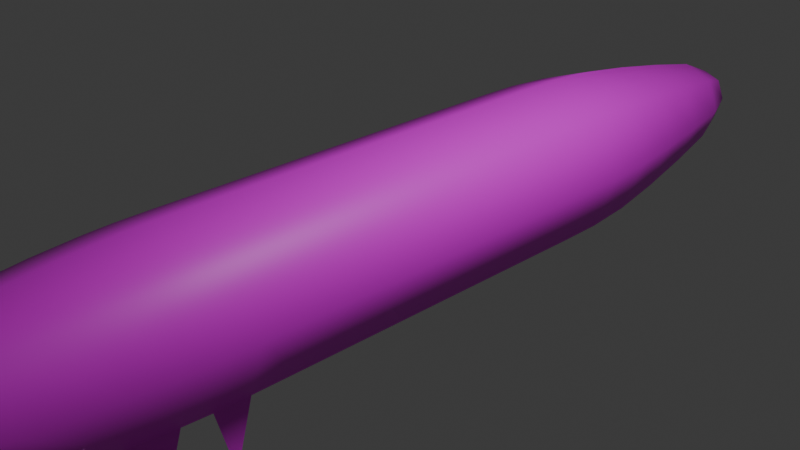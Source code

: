 # Source: mealworm.blend  (saved by Blender 4.2.66; exported with 4.5.12 LTS)
import bpy
from mathutils import Matrix  # noqa: F401  (used for matrix-valued properties, if any)

bpy.ops.wm.read_factory_settings(use_empty=True)
scene = bpy.context.scene
scene.name = 'Scene'

# ---- collections
col_collection = bpy.data.collections.new('Collection'); scene.collection.children.link(col_collection)

# ---- images (referenced by path relative to the original .blend; pixels are not part of the script)
import os
ASSET_DIR = os.environ.get("B2B_ASSET_DIR", "")  # directory of the original .blend (textures are referenced by path, not embedded)
HERE = os.path.dirname(os.path.abspath(__file__))  # packed textures are extracted next to this script under _unpacked/

def load_image(name, relpath, width, height, colorspace="sRGB"):
    """Load a texture the original file referenced (path relative to the .blend, or extracted next to this script)."""
    p = next((c for c in (os.path.join(HERE, relpath), os.path.join(ASSET_DIR, relpath)) if relpath and os.path.exists(c)), "")
    if p:
        img = bpy.data.images.load(p, check_existing=True)
        img.name = name
    else:  # same state as the original file: an image datablock whose file is absent (Cycles renders it pink)
        img = bpy.data.images.new(name, width, height)
        img.source = "FILE"
        img.filepath = "//" + (relpath or name)
    img.colorspace_settings.name = colorspace
    return img
img_text_mealworm = load_image('text_mealWorm', '', 1024, 1024, 'sRGB')

# ---- materials (node trees are filled in below, after node groups)
mat_mat_worm = bpy.data.materials.new('mat_worm')

# ---- material node trees
mat_mat_worm.use_nodes = True; mat_mat_worm.node_tree.nodes.clear()
_N = mat_mat_worm.node_tree.nodes; _L = mat_mat_worm.node_tree.links
n0 = _N.new('ShaderNodeBsdfPrincipled'); n0.name = 'Principled BSDF'; n0.location = (10, 300)
n1 = _N.new('ShaderNodeOutputMaterial'); n1.name = 'Material Output'; n1.location = (300, 300)
n2 = _N.new('ShaderNodeTexImage'); n2.name = 'Image Texture'; n2.location = (-280, 271)
n2.image = img_text_mealworm
_L.new(n0.outputs[0], n1.inputs[0])
_L.new(n2.outputs[0], n0.inputs[0])
n1.is_active_output = True

# ---- world
world_world = bpy.data.worlds.new('World'); scene.world = world_world
world_world.use_nodes = True; world_world.node_tree.nodes.clear()
_N = world_world.node_tree.nodes; _L = world_world.node_tree.links
n0 = _N.new('ShaderNodeOutputWorld'); n0.name = 'World Output'; n0.location = (300, 300)
n1 = _N.new('ShaderNodeBackground'); n1.name = 'Background'; n1.location = (10, 300)
n1.inputs[0].default_value = (0.05088, 0.05088, 0.05088, 1.0)
_L.new(n1.outputs[0], n0.inputs[0])
n0.is_active_output = True
world_world.color = (0.05088, 0.05088, 0.05088)
world_world.sun_shadow_jitter_overblur = 0.0

# ---- cameras
cam_camera = bpy.data.cameras.new('Camera')
cam_camera.clip_end = 100.0
cam_camera.ortho_scale = 7.314

# ---- lights
light_light = bpy.data.lights.new('Light', 'POINT')
light_light.energy = 1000.0
light_light.shadow_soft_size = 0.1

# ---- meshes
me_cube_002 = bpy.data.meshes.new('Cube.002')
me_cube_002.from_pydata([(0.5488, -4.909, -0.3946), (0.5488, -5.139, 0.4748), (0.2544, 5.405, -0.2544), (0.2544, 5.405, 0.2544), (0.6633, -2.786, -0.6633), (0.6667, 1.863e-09, -0.6667), (0.6339, 2.963, -0.6339), (0.6339, 2.963, 0.6339), (0.6667, 1.863e-09, 0.6667), (0.6633, -2.786, 0.6633), (0.6276, -3.615, 0.6276), (0.6276, -3.615, -0.6276), (0.6667, -1.922, -0.6667), (0.6667, -0.9609, -0.6667), (0.6667, -0.9609, 0.6667), (0.6667, -1.922, 0.6667), (0.6667, 0.9609, -0.6667), (0.6667, 1.922, -0.6667), (0.6667, 1.922, 0.6667), (0.6667, 0.9609, 0.6667), (0.4702, 4.324, -0.4702), (0.4702, 4.324, 0.4702), (0.0, 5.484, -0.3001), (0.0, 5.484, 0.3001), (0.3001, 5.484, -1.863e-09), (0.3668, 4.999, -0.3668), (0.5599, -4.478, 0.5599), (0.6335, -5.027, 4.657e-09), (0.0, -5.046, -0.4793), (0.0, -5.276, 0.5596), (0.6538, -3.104, -0.6538), (0.6667, -0.4804, -0.6667), (0.6626, 2.412, -0.6626), (0.5644, 3.613, 0.5644), (0.6667, 0.4804, 0.6667), (0.6662, -2.39, 0.6662), (0.0, 2.963, 0.8716), (0.0, 1.863e-09, 0.9167), (0.0, -2.786, 0.912), (0.0, 2.963, -0.8716), (0.0, 1.863e-09, -0.9167), (0.0, -2.786, -0.912), (0.8716, 2.963, -8.848e-09), (0.9167, -1.048e-08, -8.848e-09), (0.912, -2.786, -2.794e-09), (0.6538, -3.104, 0.6538), (0.5599, -4.478, -0.5599), (0.0, -3.615, 0.863), (0.0, -3.615, -0.863), (0.863, -3.615, 0.0), (0.6662, -2.39, -0.6662), (0.6667, -1.441, -0.6667), (0.6667, -0.4804, 0.6667), (0.6667, -1.441, 0.6667), (0.9167, -0.9609, -8.848e-09), (0.9167, -1.922, -8.848e-09), (0.0, -0.9609, -0.9167), (0.0, -1.922, -0.9167), (0.0, -0.9609, 0.9167), (0.0, -1.922, 0.9167), (0.6667, 0.4804, -0.6667), (0.6667, 1.441, -0.6667), (0.6626, 2.412, 0.6626), (0.6667, 1.441, 0.6667), (0.9167, 1.922, -8.848e-09), (0.9167, 0.9609, -8.848e-09), (0.0, 1.922, -0.9167), (0.0, 0.9609, -0.9167), (0.0, 1.922, 0.9167), (0.0, 0.9609, 0.9167), (0.5644, 3.613, -0.5644), (0.3668, 4.999, 0.3668), (0.6466, 4.324, 6.054e-09), (0.0, 4.324, -0.6466), (0.0, 4.324, 0.6466), (0.0, 5.65, 2.794e-09), (0.7689, -4.492, 9.313e-10), (0.0, -4.492, -0.7689), (0.0, -4.492, 0.7689), (0.0, 3.613, 0.776), (0.0, 0.4804, 0.9167), (0.0, -2.39, 0.9161), (0.0, 3.613, -0.776), (0.0, 0.4804, -0.9167), (0.0, -2.39, -0.9161), (0.776, 3.613, -5.763e-09), (0.9167, 0.4804, -5.763e-09), (0.9161, -2.39, -5.937e-09), (0.0, -3.104, 0.899), (0.0, -3.104, -0.899), (0.899, -3.104, -1.26e-08), (0.9167, -0.4804, -5.763e-09), (0.9167, -1.441, -5.763e-09), (0.0, -0.4804, -0.9167), (0.0, -1.441, -0.9167), (0.0, -0.4804, 0.9167), (0.0, -1.441, 0.9167), (0.911, 2.412, -5.763e-09), (0.9167, 1.441, -5.763e-09), (0.0, 2.412, -0.911), (0.0, 1.441, -0.9167), (0.0, 2.412, 0.911), (0.0, 1.441, 0.9167), (0.5025, 5.007, 0.0), (0.0, 5.007, -0.5025), (0.0, 5.007, 0.5025), (0.4182, -5.43, 0.309), (0.503, -5.481, 4.657e-09), (0.4182, -5.43, -0.5724), (0.0, -5.481, -0.6572), (0.0, -5.481, 0.408), (0.0, -5.589, -1.397e-09), (0.6645, -2.632, -1.234), (0.6362, -3.448, -1.205), (0.6453, -3.271, -1.214), (0.6651, -2.544, -1.234), (-0.5488, -4.909, -0.3946), (-0.5488, -5.139, 0.4748), (-0.2544, 5.405, -0.2544), (-0.2544, 5.405, 0.2544), (-0.6633, -2.786, -0.6633), (-0.6667, 1.863e-09, -0.6667), (-0.6339, 2.963, -0.6339), (-0.6339, 2.963, 0.6339), (-0.6667, 1.863e-09, 0.6667), (-0.6633, -2.786, 0.6633), (-0.6276, -3.615, 0.6276), (-0.6276, -3.615, -0.6276), (-0.6667, -1.922, -0.6667), (-0.6667, -0.9609, -0.6667), (-0.6667, -0.9609, 0.6667), (-0.6667, -1.922, 0.6667), (-0.6667, 0.9609, -0.6667), (-0.6667, 1.922, -0.6667), (-0.6667, 1.922, 0.6667), (-0.6667, 0.9609, 0.6667), (-0.4702, 4.324, -0.4702), (-0.4702, 4.324, 0.4702), (-0.3001, 5.484, -1.863e-09), (-0.3668, 4.999, -0.3668), (-0.5599, -4.478, 0.5599), (-0.6335, -5.027, 4.657e-09), (-0.6538, -3.104, -0.6538), (-0.6667, -0.4804, -0.6667), (-0.6626, 2.412, -0.6626), (-0.5644, 3.613, 0.5644), (-0.6667, 0.4804, 0.6667), (-0.6662, -2.39, 0.6662), (-0.8716, 2.963, -8.848e-09), (-0.9167, -1.048e-08, -8.848e-09), (-0.912, -2.786, -2.794e-09), (-0.6538, -3.104, 0.6538), (-0.5599, -4.478, -0.5599), (-0.863, -3.615, 0.0), (-0.6662, -2.39, -0.6662), (-0.6667, -1.441, -0.6667), (-0.6667, -0.4804, 0.6667), (-0.6667, -1.441, 0.6667), (-0.9167, -0.9609, -8.848e-09), (-0.9167, -1.922, -8.848e-09), (-0.6667, 0.4804, -0.6667), (-0.6667, 1.441, -0.6667), (-0.6626, 2.412, 0.6626), (-0.6667, 1.441, 0.6667), (-0.9167, 1.922, -8.848e-09), (-0.9167, 0.9609, -8.848e-09), (-0.5644, 3.613, -0.5644), (-0.3668, 4.999, 0.3668), (-0.6466, 4.324, 6.054e-09), (-0.7689, -4.492, 9.313e-10), (-0.776, 3.613, -5.763e-09), (-0.9167, 0.4804, -5.763e-09), (-0.9161, -2.39, -5.937e-09), (-0.899, -3.104, -1.26e-08), (-0.9167, -0.4804, -5.763e-09), (-0.9167, -1.441, -5.763e-09), (-0.911, 2.412, -5.763e-09), (-0.9167, 1.441, -5.763e-09), (-0.5025, 5.007, 0.0), (-0.4182, -5.43, 0.309), (-0.503, -5.481, 4.657e-09), (-0.4182, -5.43, -0.5724), (-0.6645, -2.632, -1.234), (-0.6362, -3.448, -1.205), (-0.6453, -3.271, -1.214), (-0.6651, -2.544, -1.234)], [], [(75, 23, 3, 24), (22, 75, 24, 2), (11, 49, 76, 46), (49, 10, 26, 76), (76, 26, 1, 27), (46, 76, 27, 0), (0, 27, 107, 108), (28, 0, 108, 109), (48, 11, 46, 77), (77, 46, 0, 28), (10, 47, 78, 26), (26, 78, 29, 1), (21, 74, 79, 33), (33, 79, 36, 7), (19, 69, 80, 34), (34, 80, 37, 8), (15, 59, 81, 35), (35, 81, 38, 9), (73, 20, 70, 82), (82, 70, 6, 39), (67, 16, 60, 83), (83, 60, 5, 40), (57, 12, 50, 84), (84, 50, 4, 41), (20, 72, 85, 70), (72, 21, 33, 85), (85, 33, 7, 42), (70, 85, 42, 6), (16, 65, 86, 60), (65, 19, 34, 86), (86, 34, 8, 43), (60, 86, 43, 5), (12, 55, 87, 50), (55, 15, 35, 87), (87, 35, 9, 44), (50, 87, 44, 4), (9, 38, 88, 45), (45, 88, 47, 10), (41, 4, 30, 89), (89, 30, 11, 48), (4, 44, 90, 30), (44, 9, 45, 90), (90, 45, 10, 49), (30, 90, 49, 11), (5, 43, 91, 31), (43, 8, 52, 91), (91, 52, 14, 54), (31, 91, 54, 13), (13, 54, 92, 51), (54, 14, 53, 92), (92, 53, 15, 55), (51, 92, 55, 12), (40, 5, 31, 93), (93, 31, 13, 56), (56, 13, 51, 94), (94, 51, 12, 57), (8, 37, 95, 52), (52, 95, 58, 14), (14, 58, 96, 53), (53, 96, 59, 15), (6, 42, 97, 32), (42, 7, 62, 97), (97, 62, 18, 64), (32, 97, 64, 17), (17, 64, 98, 61), (64, 18, 63, 98), (98, 63, 19, 65), (61, 98, 65, 16), (39, 6, 32, 99), (99, 32, 17, 66), (66, 17, 61, 100), (100, 61, 16, 67), (7, 36, 101, 62), (62, 101, 68, 18), (18, 68, 102, 63), (63, 102, 69, 19), (2, 24, 103, 25), (24, 3, 71, 103), (103, 71, 21, 72), (25, 103, 72, 20), (22, 2, 25, 104), (104, 25, 20, 73), (3, 23, 105, 71), (71, 105, 74, 21), (108, 107, 111, 109), (107, 106, 110, 111), (1, 29, 110, 106), (27, 1, 106, 107), (50, 4, 112, 115), (30, 11, 113, 114), (75, 138, 119, 23), (22, 118, 138, 75), (127, 152, 169, 153), (153, 169, 140, 126), (169, 141, 117, 140), (152, 116, 141, 169), (116, 181, 180, 141), (28, 109, 181, 116), (48, 77, 152, 127), (77, 28, 116, 152), (126, 140, 78, 47), (140, 117, 29, 78), (137, 145, 79, 74), (145, 123, 36, 79), (135, 146, 80, 69), (146, 124, 37, 80), (131, 147, 81, 59), (147, 125, 38, 81), (73, 82, 166, 136), (82, 39, 122, 166), (67, 83, 160, 132), (83, 40, 121, 160), (57, 84, 154, 128), (84, 41, 120, 154), (136, 166, 170, 168), (168, 170, 145, 137), (170, 148, 123, 145), (166, 122, 148, 170), (132, 160, 171, 165), (165, 171, 146, 135), (171, 149, 124, 146), (160, 121, 149, 171), (128, 154, 172, 159), (159, 172, 147, 131), (172, 150, 125, 147), (154, 120, 150, 172), (125, 151, 88, 38), (151, 126, 47, 88), (41, 89, 142, 120), (89, 48, 127, 142), (120, 142, 173, 150), (150, 173, 151, 125), (173, 153, 126, 151), (142, 127, 153, 173), (121, 143, 174, 149), (149, 174, 156, 124), (174, 158, 130, 156), (143, 129, 158, 174), (129, 155, 175, 158), (158, 175, 157, 130), (175, 159, 131, 157), (155, 128, 159, 175), (40, 93, 143, 121), (93, 56, 129, 143), (56, 94, 155, 129), (94, 57, 128, 155), (124, 156, 95, 37), (156, 130, 58, 95), (130, 157, 96, 58), (157, 131, 59, 96), (122, 144, 176, 148), (148, 176, 162, 123), (176, 164, 134, 162), (144, 133, 164, 176), (133, 161, 177, 164), (164, 177, 163, 134), (177, 165, 135, 163), (161, 132, 165, 177), (39, 99, 144, 122), (99, 66, 133, 144), (66, 100, 161, 133), (100, 67, 132, 161), (123, 162, 101, 36), (162, 134, 68, 101), (134, 163, 102, 68), (163, 135, 69, 102), (118, 139, 178, 138), (138, 178, 167, 119), (178, 168, 137, 167), (139, 136, 168, 178), (22, 104, 139, 118), (104, 73, 136, 139), (119, 167, 105, 23), (167, 137, 74, 105), (181, 109, 111, 180), (180, 111, 110, 179), (117, 179, 110, 29), (141, 180, 179, 117), (154, 185, 182, 120), (142, 184, 183, 127)])
me_cube_002.polygons.foreach_set('use_smooth', [True] * 180)
_uv = me_cube_002.uv_layers.new(name='UVMap')
_uv.uv.foreach_set('vector', [0.0441, 0.9962, 0.01864, 0.9813, 0.02963, 0.9738, 0.05247, 0.9808, 0.4035, 0.01902, 0.412, 0.003114, 0.4374, 0.01826, 0.4263, 0.02621, 0.111, 0.1693, 0.06449, 0.1686, 0.06148, 0.09074, 0.103, 0.09255, 0.06449, 0.1686, 0.00478, 0.169, 0.008244, 0.09224, 0.06148, 0.09074, 0.06148, 0.09074, 0.008244, 0.09224, 0.01485, 0.03337, 0.05745, 0.0433, 0.103, 0.09255, 0.06148, 0.09074, 0.05745, 0.0433, 0.08848, 0.05413, 0.08848, 0.05413, 0.05745, 0.0433, 0.05358, 0.003114, 0.09964, 0.008028, 0.3984, 0.9575, 0.4471, 0.9456, 0.431, 0.9925, 0.3933, 0.9969, 0.3874, 0.8315, 0.4472, 0.8314, 0.4434, 0.9079, 0.3901, 0.9092, 0.3901, 0.9092, 0.4434, 0.9079, 0.4471, 0.9456, 0.3984, 0.9575, 0.46, 0.829, 0.5053, 0.8289, 0.5082, 0.907, 0.4678, 0.9059, 0.4678, 0.9059, 0.5082, 0.907, 0.5146, 0.977, 0.4713, 0.9648, 0.4781, 0.1212, 0.512, 0.1212, 0.508, 0.1845, 0.4673, 0.1846, 0.4673, 0.1846, 0.508, 0.1845, 0.505, 0.2425, 0.4593, 0.2426, 0.4556, 0.421, 0.5036, 0.4209, 0.5036, 0.4637, 0.4556, 0.4638, 0.4556, 0.4638, 0.5036, 0.4637, 0.5036, 0.5066, 0.4556, 0.5067, 0.4556, 0.678, 0.5036, 0.6779, 0.5037, 0.7196, 0.4556, 0.7197, 0.4556, 0.7197, 0.5037, 0.7196, 0.5038, 0.7549, 0.456, 0.755, 0.3936, 0.1236, 0.4383, 0.1236, 0.4436, 0.1874, 0.3899, 0.1874, 0.3899, 0.1874, 0.4436, 0.1874, 0.4475, 0.2456, 0.3872, 0.2457, 0.3859, 0.4242, 0.4493, 0.4241, 0.4493, 0.4669, 0.3859, 0.467, 0.3859, 0.467, 0.4493, 0.4669, 0.4493, 0.5097, 0.3859, 0.5098, 0.3859, 0.6809, 0.4493, 0.6808, 0.4493, 0.7225, 0.3859, 0.7226, 0.3859, 0.7226, 0.4493, 0.7225, 0.4492, 0.7577, 0.386, 0.7578, 0.09655, 0.8772, 0.06173, 0.8766, 0.06508, 0.813, 0.1069, 0.8136, 0.06173, 0.8766, 0.017, 0.8769, 0.01139, 0.8133, 0.06508, 0.813, 0.06508, 0.813, 0.01139, 0.8133, 0.007184, 0.7552, 0.0675, 0.7548, 0.1069, 0.8136, 0.06508, 0.813, 0.0675, 0.7548, 0.1144, 0.7555, 0.1173, 0.5771, 0.06792, 0.5763, 0.06772, 0.5335, 0.1171, 0.5342, 0.06792, 0.5763, 0.004496, 0.5767, 0.004295, 0.5339, 0.06772, 0.5335, 0.06772, 0.5335, 0.004295, 0.5339, 0.004093, 0.4911, 0.06752, 0.4907, 0.1171, 0.5342, 0.06772, 0.5335, 0.06752, 0.4907, 0.1169, 0.4914, 0.1161, 0.3202, 0.06671, 0.3194, 0.0665, 0.2777, 0.1158, 0.2784, 0.06671, 0.3194, 0.003287, 0.3198, 0.003114, 0.2781, 0.0665, 0.2777, 0.0665, 0.2777, 0.003114, 0.2781, 0.003114, 0.2428, 0.06622, 0.2425, 0.1158, 0.2784, 0.0665, 0.2777, 0.06622, 0.2425, 0.1153, 0.2432, 0.456, 0.755, 0.5038, 0.7549, 0.5042, 0.7833, 0.457, 0.7834, 0.457, 0.7834, 0.5042, 0.7833, 0.5053, 0.8289, 0.46, 0.829, 0.386, 0.7578, 0.4492, 0.7577, 0.4486, 0.786, 0.3864, 0.7861, 0.3864, 0.7861, 0.4486, 0.786, 0.4472, 0.8314, 0.3874, 0.8315, 0.1153, 0.2432, 0.06622, 0.2425, 0.06572, 0.2141, 0.1141, 0.2148, 0.06622, 0.2425, 0.003114, 0.2428, 0.003517, 0.2145, 0.06572, 0.2141, 0.06572, 0.2141, 0.003517, 0.2145, 0.00478, 0.169, 0.06449, 0.1686, 0.1141, 0.2148, 0.06572, 0.2141, 0.06449, 0.1686, 0.111, 0.1693, 0.1169, 0.4914, 0.06752, 0.4907, 0.06732, 0.4479, 0.1167, 0.4486, 0.06752, 0.4907, 0.004093, 0.4911, 0.003891, 0.4482, 0.06732, 0.4479, 0.06732, 0.4479, 0.003891, 0.4482, 0.00369, 0.4054, 0.06712, 0.4051, 0.1167, 0.4486, 0.06732, 0.4479, 0.06712, 0.4051, 0.1165, 0.4058, 0.1165, 0.4058, 0.06712, 0.4051, 0.06691, 0.3623, 0.1163, 0.363, 0.06712, 0.4051, 0.00369, 0.4054, 0.003488, 0.3626, 0.06691, 0.3623, 0.06691, 0.3623, 0.003488, 0.3626, 0.003287, 0.3198, 0.06671, 0.3194, 0.1163, 0.363, 0.06691, 0.3623, 0.06671, 0.3194, 0.1161, 0.3202, 0.3859, 0.5098, 0.4493, 0.5097, 0.4493, 0.5524, 0.3859, 0.5525, 0.3859, 0.5525, 0.4493, 0.5524, 0.4493, 0.5952, 0.3859, 0.5953, 0.3859, 0.5953, 0.4493, 0.5952, 0.4493, 0.638, 0.3859, 0.6381, 0.3859, 0.6381, 0.4493, 0.638, 0.4493, 0.6808, 0.3859, 0.6809, 0.4556, 0.5067, 0.5036, 0.5066, 0.5036, 0.5494, 0.4556, 0.5495, 0.4556, 0.5495, 0.5036, 0.5494, 0.5036, 0.5922, 0.4556, 0.5923, 0.4556, 0.5923, 0.5036, 0.5922, 0.5036, 0.6351, 0.4556, 0.6352, 0.4556, 0.6352, 0.5036, 0.6351, 0.5036, 0.6779, 0.4556, 0.678, 0.1144, 0.7555, 0.0675, 0.7548, 0.06837, 0.7057, 0.1174, 0.7064, 0.0675, 0.7548, 0.007184, 0.7552, 0.005336, 0.7061, 0.06837, 0.7057, 0.06837, 0.7057, 0.005336, 0.7061, 0.004899, 0.6623, 0.06833, 0.662, 0.1174, 0.7064, 0.06837, 0.7057, 0.06833, 0.662, 0.1177, 0.6627, 0.1177, 0.6627, 0.06833, 0.662, 0.06812, 0.6192, 0.1175, 0.6199, 0.06833, 0.662, 0.004899, 0.6623, 0.004698, 0.6195, 0.06812, 0.6192, 0.06812, 0.6192, 0.004698, 0.6195, 0.004496, 0.5767, 0.06792, 0.5763, 0.1175, 0.6199, 0.06812, 0.6192, 0.06792, 0.5763, 0.1173, 0.5771, 0.3872, 0.2457, 0.4475, 0.2456, 0.4491, 0.2948, 0.3861, 0.2949, 0.3861, 0.2949, 0.4491, 0.2948, 0.4493, 0.3385, 0.3859, 0.3386, 0.3859, 0.3386, 0.4493, 0.3385, 0.4493, 0.3813, 0.3859, 0.3814, 0.3859, 0.3814, 0.4493, 0.3813, 0.4493, 0.4241, 0.3859, 0.4242, 0.4593, 0.2426, 0.505, 0.2425, 0.5038, 0.2915, 0.456, 0.2916, 0.456, 0.2916, 0.5038, 0.2915, 0.5036, 0.3353, 0.4556, 0.3354, 0.4556, 0.3354, 0.5036, 0.3353, 0.5036, 0.3781, 0.4556, 0.3782, 0.4556, 0.3782, 0.5036, 0.3781, 0.5036, 0.4209, 0.4556, 0.421, 0.07268, 0.9739, 0.05247, 0.9808, 0.05797, 0.9378, 0.08517, 0.9375, 0.05247, 0.9808, 0.02963, 0.9738, 0.02312, 0.9373, 0.05797, 0.9378, 0.05797, 0.9378, 0.02312, 0.9373, 0.017, 0.8769, 0.06173, 0.8766, 0.08517, 0.9375, 0.05797, 0.9378, 0.06173, 0.8766, 0.09655, 0.8772, 0.4035, 0.01902, 0.4263, 0.02621, 0.4326, 0.06293, 0.3977, 0.06229, 0.3977, 0.06229, 0.4326, 0.06293, 0.4383, 0.1236, 0.3936, 0.1236, 0.5027, 0.02489, 0.5226, 0.01783, 0.5164, 0.06032, 0.4899, 0.06107, 0.4899, 0.06107, 0.5164, 0.06032, 0.512, 0.1212, 0.4781, 0.1212, 0.5883, 0.09473, 0.5733, 0.04565, 0.6178, 0.03952, 0.6263, 0.09693, 0.5733, 0.04565, 0.5767, 0.0171, 0.6123, 0.003114, 0.6178, 0.03952, 0.4713, 0.9648, 0.5146, 0.977, 0.5193, 0.9953, 0.4874, 0.9908, 0.05745, 0.0433, 0.01485, 0.03337, 0.02508, 0.007786, 0.05358, 0.003114, 0.1158, 0.2784, 0.1153, 0.2432, 0.1637, 0.257, 0.1638, 0.2649, 0.1141, 0.2148, 0.111, 0.1693, 0.1601, 0.1843, 0.1612, 0.2001, 0.5319, 0.003114, 0.557, 0.01786, 0.5453, 0.02486, 0.5226, 0.01783, 0.2772, 0.0183, 0.266, 0.02566, 0.2433, 0.01834, 0.252, 0.003114, 0.2794, 0.8306, 0.2749, 0.9074, 0.2216, 0.9081, 0.2197, 0.8301, 0.2197, 0.8301, 0.2216, 0.9081, 0.1803, 0.9058, 0.1733, 0.8289, 0.2216, 0.9081, 0.225, 0.9556, 0.1872, 0.9648, 0.1803, 0.9058, 0.2749, 0.9074, 0.2609, 0.9455, 0.225, 0.9556, 0.2216, 0.9081, 0.2609, 0.9455, 0.2792, 0.992, 0.2283, 0.9959, 0.225, 0.9556, 0.3984, 0.9575, 0.3933, 0.9969, 0.3604, 0.9914, 0.3544, 0.9442, 0.3874, 0.8315, 0.3901, 0.9092, 0.3488, 0.9065, 0.3411, 0.8298, 0.3901, 0.9092, 0.3984, 0.9575, 0.3544, 0.9442, 0.3488, 0.9065, 0.5651, 0.8289, 0.5615, 0.9058, 0.5082, 0.907, 0.5053, 0.8289, 0.5615, 0.9058, 0.5632, 0.9648, 0.5146, 0.977, 0.5082, 0.907, 0.5567, 0.1212, 0.5617, 0.1845, 0.508, 0.1845, 0.512, 0.1212, 0.5617, 0.1845, 0.5654, 0.2425, 0.505, 0.2425, 0.508, 0.1845, 0.5671, 0.4209, 0.5671, 0.4637, 0.5036, 0.4637, 0.5036, 0.4209, 0.5671, 0.4637, 0.5671, 0.5066, 0.5036, 0.5066, 0.5036, 0.4637, 0.5671, 0.6779, 0.5671, 0.7196, 0.5037, 0.7196, 0.5036, 0.6779, 0.5671, 0.7196, 0.5669, 0.7549, 0.5038, 0.7549, 0.5037, 0.7196, 0.3936, 0.1236, 0.3899, 0.1874, 0.3483, 0.1859, 0.3589, 0.1224, 0.3899, 0.1874, 0.3872, 0.2457, 0.3404, 0.244, 0.3483, 0.1859, 0.3859, 0.4242, 0.3859, 0.467, 0.3367, 0.4651, 0.3367, 0.4224, 0.3859, 0.467, 0.3859, 0.5098, 0.3367, 0.5079, 0.3367, 0.4651, 0.3859, 0.6809, 0.3859, 0.7226, 0.3368, 0.7208, 0.3367, 0.6791, 0.3859, 0.7226, 0.386, 0.7578, 0.3371, 0.756, 0.3368, 0.7208, 0.2772, 0.1226, 0.2819, 0.1862, 0.2282, 0.1858, 0.2325, 0.1222, 0.2325, 0.1222, 0.2282, 0.1858, 0.1865, 0.1847, 0.1978, 0.1213, 0.2282, 0.1858, 0.225, 0.2439, 0.1781, 0.2427, 0.1865, 0.1847, 0.2819, 0.1862, 0.2853, 0.2444, 0.225, 0.2439, 0.2282, 0.1858, 0.2854, 0.4229, 0.285, 0.4658, 0.2216, 0.4652, 0.222, 0.4224, 0.222, 0.4224, 0.2216, 0.4652, 0.1724, 0.4639, 0.1728, 0.4211, 0.2216, 0.4652, 0.2212, 0.508, 0.172, 0.5067, 0.1724, 0.4639, 0.285, 0.4658, 0.2846, 0.5086, 0.2212, 0.508, 0.2216, 0.4652, 0.283, 0.6798, 0.2826, 0.7216, 0.2192, 0.721, 0.2196, 0.6793, 0.2196, 0.6793, 0.2192, 0.721, 0.17, 0.7197, 0.1703, 0.678, 0.2192, 0.721, 0.219, 0.7563, 0.17, 0.755, 0.17, 0.7197, 0.2826, 0.7216, 0.2821, 0.7568, 0.219, 0.7563, 0.2192, 0.721, 0.5669, 0.7549, 0.5664, 0.7833, 0.5042, 0.7833, 0.5038, 0.7549, 0.5664, 0.7833, 0.5651, 0.8289, 0.5053, 0.8289, 0.5042, 0.7833, 0.386, 0.7578, 0.3864, 0.7861, 0.3382, 0.7843, 0.3371, 0.756, 0.3864, 0.7861, 0.3874, 0.8315, 0.3411, 0.8298, 0.3382, 0.7843, 0.2821, 0.7568, 0.2813, 0.7852, 0.2191, 0.7846, 0.219, 0.7563, 0.219, 0.7563, 0.2191, 0.7846, 0.1708, 0.7833, 0.17, 0.755, 0.2191, 0.7846, 0.2197, 0.8301, 0.1733, 0.8289, 0.1708, 0.7833, 0.2813, 0.7852, 0.2794, 0.8306, 0.2197, 0.8301, 0.2191, 0.7846, 0.2846, 0.5086, 0.2842, 0.5514, 0.2208, 0.5508, 0.2212, 0.508, 0.2212, 0.508, 0.2208, 0.5508, 0.1716, 0.5495, 0.172, 0.5067, 0.2208, 0.5508, 0.2204, 0.5937, 0.1712, 0.5923, 0.1716, 0.5495, 0.2842, 0.5514, 0.2838, 0.5942, 0.2204, 0.5937, 0.2208, 0.5508, 0.2838, 0.5942, 0.2834, 0.637, 0.22, 0.6365, 0.2204, 0.5937, 0.2204, 0.5937, 0.22, 0.6365, 0.1707, 0.6352, 0.1712, 0.5923, 0.22, 0.6365, 0.2196, 0.6793, 0.1703, 0.678, 0.1707, 0.6352, 0.2834, 0.637, 0.283, 0.6798, 0.2196, 0.6793, 0.22, 0.6365, 0.3859, 0.5098, 0.3859, 0.5525, 0.3367, 0.5507, 0.3367, 0.5079, 0.3859, 0.5525, 0.3859, 0.5953, 0.3367, 0.5935, 0.3367, 0.5507, 0.3859, 0.5953, 0.3859, 0.6381, 0.3367, 0.6363, 0.3367, 0.5935, 0.3859, 0.6381, 0.3859, 0.6809, 0.3367, 0.6791, 0.3367, 0.6363, 0.5671, 0.5066, 0.5671, 0.5494, 0.5036, 0.5494, 0.5036, 0.5066, 0.5671, 0.5494, 0.5671, 0.5922, 0.5036, 0.5922, 0.5036, 0.5494, 0.5671, 0.5922, 0.5671, 0.6351, 0.5036, 0.6351, 0.5036, 0.5922, 0.5671, 0.6351, 0.5671, 0.6779, 0.5036, 0.6779, 0.5036, 0.6351, 0.2853, 0.2444, 0.2864, 0.2936, 0.2234, 0.293, 0.225, 0.2439, 0.225, 0.2439, 0.2234, 0.293, 0.1744, 0.2917, 0.1781, 0.2427, 0.2234, 0.293, 0.2228, 0.3367, 0.1736, 0.3354, 0.1744, 0.2917, 0.2864, 0.2936, 0.2862, 0.3373, 0.2228, 0.3367, 0.2234, 0.293, 0.2862, 0.3373, 0.2858, 0.3801, 0.2224, 0.3796, 0.2228, 0.3367, 0.2228, 0.3367, 0.2224, 0.3796, 0.1732, 0.3783, 0.1736, 0.3354, 0.2224, 0.3796, 0.222, 0.4224, 0.1728, 0.4211, 0.1732, 0.3783, 0.2858, 0.3801, 0.2854, 0.4229, 0.222, 0.4224, 0.2224, 0.3796, 0.3872, 0.2457, 0.3861, 0.2949, 0.3372, 0.2931, 0.3404, 0.244, 0.3861, 0.2949, 0.3859, 0.3386, 0.3367, 0.3368, 0.3372, 0.2931, 0.3859, 0.3386, 0.3859, 0.3814, 0.3367, 0.3796, 0.3367, 0.3368, 0.3859, 0.3814, 0.3859, 0.4242, 0.3367, 0.4224, 0.3367, 0.3796, 0.5654, 0.2425, 0.5669, 0.2915, 0.5038, 0.2915, 0.505, 0.2425, 0.5669, 0.2915, 0.5671, 0.3353, 0.5036, 0.3353, 0.5038, 0.2915, 0.5671, 0.3353, 0.5671, 0.3781, 0.5036, 0.3781, 0.5036, 0.3353, 0.5671, 0.3781, 0.5671, 0.4209, 0.5036, 0.4209, 0.5036, 0.3781, 0.266, 0.02566, 0.272, 0.06217, 0.2372, 0.06117, 0.2433, 0.01834, 0.2433, 0.01834, 0.2372, 0.06117, 0.21, 0.06114, 0.223, 0.02495, 0.2372, 0.06117, 0.2325, 0.1222, 0.1978, 0.1213, 0.21, 0.06114, 0.272, 0.06217, 0.2772, 0.1226, 0.2325, 0.1222, 0.2372, 0.06117, 0.4035, 0.01902, 0.3977, 0.06229, 0.3706, 0.06198, 0.3833, 0.02555, 0.3977, 0.06229, 0.3936, 0.1236, 0.3589, 0.1224, 0.3706, 0.06198, 0.5453, 0.02486, 0.5513, 0.06102, 0.5164, 0.06032, 0.5226, 0.01783, 0.5513, 0.06102, 0.5567, 0.1212, 0.512, 0.1212, 0.5164, 0.06032, 0.662, 0.08374, 0.6263, 0.09693, 0.6178, 0.03952, 0.662, 0.03244, 0.662, 0.03244, 0.6178, 0.03952, 0.6123, 0.003114, 0.6505, 0.006119, 0.5632, 0.9648, 0.5573, 0.9907, 0.5193, 0.9953, 0.5146, 0.977, 0.225, 0.9556, 0.2283, 0.9959, 0.2047, 0.9908, 0.1872, 0.9648, 0.2826, 0.7216, 0.3305, 0.7361, 0.3304, 0.7439, 0.2821, 0.7568, 0.2813, 0.7852, 0.3288, 0.8008, 0.3281, 0.8166, 0.2794, 0.8306])
me_cube_002.materials.append(mat_mat_worm)
me_cube_002.use_paint_bone_selection = False
me_cube_002.use_paint_mask = True
me_cube_002.update()
arm_armature = bpy.data.armatures.new('Armature')  # bones are not reproduced

# ---- objects
ob_light = bpy.data.objects.new('Light', light_light)
ob_camera = bpy.data.objects.new('Camera', cam_camera)
ob_cube = bpy.data.objects.new('Cube', me_cube_002)
ob_armature = bpy.data.objects.new('Armature', arm_armature)

# ---- transforms, parenting, visibility, modifiers, constraints
ob_light.location = (4.076, 1.005, 5.904)
ob_light.rotation_euler = (0.6503, 0.05522, 1.866)
ob_light.lock_rotations_4d = False
ob_light.empty_display_type = 'ARROWS'
ob_light.color = (0.0, 0.0, 0.0, 0.0)
ob_light.lineart.crease_threshold = 0.0
ob_camera.location = (7.359, -6.926, 4.958)
ob_camera.rotation_euler = (1.109, 0.0, 0.8149)
ob_camera.lock_rotations_4d = False
ob_camera.empty_display_type = 'ARROWS'
ob_camera.color = (0.0, 0.0, 0.0, 0.0)
ob_camera.display_type = 'WIRE'
ob_camera.lineart.crease_threshold = 0.0
ob_cube.parent = ob_armature
ob_cube.location = (0.0, 0.0, 0.0)
_vg = ob_cube.vertex_groups.new(name='Worm.spine.003')
for _i, _w in zip([4, 5, 8, 9, 12, 13, 14, 15, 30, 31, 34, 35, 37, 41, 43, 44, 45, 48, 50, 51, 52, 53, 54, 55, 56, 57, 58, 59, 60, 80, 81, 84, 86, 87, 89, 90, 91, 92, 93, 94, 95, 96, 112, 113, 114, 115, 120, 121, 124, 125, 128, 129, 130, 131, 142, 143, 146, 147, 149, 150, 151, 154, 155, 156, 157, 158, 159, 160, 171, 172, 173, 174, 175, 182, 183, 184, 185], [0.1082, 0.0742, 0.1002, 0.08588, 0.6251, 0.6554, 0.7117, 0.6504, 0.0555, 0.255, 0.03308, 0.237, 0.1543, 0.1118, 0.09876, 0.1089, 0.03221, 0.0001715, 0.2496, 0.7645, 0.2867, 0.8289, 0.6742, 0.6348, 0.6496, 0.6275, 0.781, 0.6751, 0.00679, 0.05216, 0.1883, 0.2547, 0.02893, 0.2544, 0.05871, 0.05568, 0.2772, 0.7805, 0.2254, 0.7652, 0.3058, 0.9744, 0.1776, 0.02924, 0.03346, 0.1815, 0.1082, 0.0742, 0.1002, 0.08588, 0.6251, 0.6554, 0.7117, 0.6504, 0.0555, 0.255, 0.03308, 0.237, 0.09876, 0.1089, 0.03221, 0.2496, 0.7645, 0.2867, 0.8289, 0.6742, 0.6348, 0.00679, 0.02893, 0.2544, 0.05568, 0.2772, 0.7805, 0.1776, 0.02924, 0.03346, 0.1815]): _vg.add([_i], _w, 'REPLACE')
_vg = ob_cube.vertex_groups.new(name='Worm.spine.004')
for _i, _w in zip([5, 8, 13, 14, 16, 18, 19, 31, 34, 37, 43, 51, 52, 53, 54, 55, 56, 58, 60, 61, 63, 64, 65, 67, 69, 80, 83, 86, 91, 92, 93, 95, 98, 121, 124, 129, 130, 132, 134, 135, 143, 146, 149, 155, 156, 157, 158, 159, 160, 161, 163, 164, 165, 171, 174, 175, 177], [0.1176, 0.7549, 0.06589, 0.2178, 0.06303, 0.0006024, 0.2023, 0.1165, 0.6166, 0.6551, 0.634, 0.009701, 0.6224, 0.06288, 0.1901, 0.001207, 0.008919, 0.1834, 0.1153, 0.008673, 0.06247, 0.001818, 0.1827, 0.005769, 0.1447, 0.604, 0.01794, 0.5212, 0.5241, 0.06461, 0.0193, 0.6152, 0.06347, 0.1176, 0.7549, 0.06589, 0.2178, 0.06303, 0.0006024, 0.2023, 0.1165, 0.6166, 0.634, 0.009701, 0.6224, 0.06288, 0.1901, 0.001207, 0.1153, 0.008673, 0.06247, 0.001818, 0.1827, 0.5212, 0.5241, 0.06461, 0.06347]): _vg.add([_i], _w, 'REPLACE')
_vg = ob_cube.vertex_groups.new(name='Worm.spine.005')
for _i, _w in zip([5, 6, 7, 8, 16, 17, 18, 19, 31, 32, 34, 36, 37, 39, 42, 43, 52, 60, 61, 62, 63, 64, 65, 66, 67, 68, 69, 80, 83, 86, 91, 95, 97, 98, 99, 100, 101, 102, 121, 122, 123, 124, 132, 133, 134, 135, 143, 144, 146, 148, 149, 156, 160, 161, 162, 163, 164, 165, 171, 174, 176, 177], [0.07532, 0.07769, 0.0556, 0.103, 0.6642, 0.6122, 0.6188, 0.7269, 0.007995, 0.2296, 0.2936, 0.005373, 0.1608, 0.07679, 0.07191, 0.1005, 0.03637, 0.2586, 0.7595, 0.1898, 0.8145, 0.6161, 0.6835, 0.6127, 0.6589, 0.6163, 0.8203, 0.3191, 0.2286, 0.2815, 0.03095, 0.05515, 0.222, 0.7733, 0.2272, 0.7598, 0.09126, 0.9229, 0.07532, 0.07769, 0.0556, 0.103, 0.6642, 0.6122, 0.6188, 0.7269, 0.007995, 0.2296, 0.2936, 0.07191, 0.1005, 0.03637, 0.2586, 0.7595, 0.1898, 0.8145, 0.6161, 0.6835, 0.2815, 0.03095, 0.222, 0.7733]): _vg.add([_i], _w, 'REPLACE')
_vg = ob_cube.vertex_groups.new(name='Worm.spine.006')
for _i, _w in zip([6, 7, 16, 17, 18, 19, 20, 21, 32, 33, 36, 39, 42, 61, 62, 63, 64, 65, 66, 67, 68, 70, 72, 73, 74, 79, 82, 85, 97, 98, 99, 100, 101, 102, 122, 123, 132, 133, 134, 135, 136, 137, 144, 145, 148, 161, 162, 163, 164, 165, 166, 168, 170, 176, 177], [0.6969, 0.7494, 0.04164, 0.3052, 0.3253, 0.01962, 0.03889, 0.03002, 0.6771, 0.1785, 0.8227, 0.698, 0.709, 0.1171, 0.7457, 0.1017, 0.3096, 0.03748, 0.3037, 0.03937, 0.3533, 0.1883, 0.03555, 0.03644, 0.02249, 0.1626, 0.184, 0.1851, 0.6922, 0.1148, 0.6797, 0.1153, 0.884, 0.04723, 0.6969, 0.7494, 0.04164, 0.3052, 0.3253, 0.01962, 0.03889, 0.03002, 0.6771, 0.1785, 0.709, 0.1171, 0.7457, 0.1017, 0.3096, 0.03748, 0.1883, 0.03555, 0.1851, 0.6922, 0.1148]): _vg.add([_i], _w, 'REPLACE')
_vg = ob_cube.vertex_groups.new(name='Worm.spine.007')
for _i, _w in zip([2, 3, 6, 7, 17, 20, 21, 22, 23, 24, 25, 32, 33, 36, 39, 42, 62, 64, 66, 70, 71, 72, 73, 74, 75, 79, 82, 85, 97, 99, 103, 104, 105, 118, 119, 122, 123, 133, 136, 137, 138, 139, 144, 145, 148, 162, 164, 166, 167, 168, 170, 176, 178], [0.9785, 0.9787, 0.2194, 0.1918, 0.01608, 0.9506, 0.9567, 0.9793, 0.9793, 0.9793, 0.974, 0.07497, 0.8074, 0.1483, 0.219, 0.214, 0.05407, 0.01028, 0.01634, 0.7898, 0.975, 0.9529, 0.9518, 0.9613, 0.98, 0.8293, 0.7943, 0.7956, 0.07013, 0.0746, 0.9747, 0.9743, 0.9755, 0.9785, 0.9787, 0.2194, 0.1918, 0.01608, 0.9506, 0.9567, 0.9793, 0.974, 0.07497, 0.8074, 0.214, 0.05407, 0.01028, 0.7898, 0.975, 0.9529, 0.7956, 0.07013, 0.9747]): _vg.add([_i], _w, 'REPLACE')
_vg = ob_cube.vertex_groups.new(name='Worm.spine.002')
for _i, _w in zip([0, 4, 9, 10, 11, 12, 13, 14, 15, 26, 30, 35, 38, 41, 44, 45, 46, 47, 48, 49, 50, 51, 53, 54, 55, 56, 57, 59, 76, 77, 81, 84, 87, 88, 89, 90, 92, 94, 112, 113, 114, 115, 116, 120, 125, 126, 127, 128, 129, 130, 131, 140, 142, 147, 150, 151, 152, 153, 154, 155, 157, 158, 159, 169, 172, 173, 175, 182, 183, 184, 185], [0.006986, 0.7625, 0.8204, 0.3313, 0.3072, 0.3015, 0.04146, 0.01437, 0.3026, 0.03849, 0.6924, 0.7143, 0.9934, 0.7551, 0.7656, 0.7446, 0.05835, 0.3642, 0.3028, 0.3089, 0.6755, 0.1138, 0.08924, 0.03536, 0.2992, 0.03942, 0.2976, 0.3063, 0.05236, 0.05563, 0.7984, 0.6677, 0.6755, 0.8366, 0.6882, 0.6987, 0.1088, 0.1117, 0.7198, 0.4958, 0.5219, 0.7174, 0.006986, 0.7625, 0.8204, 0.3313, 0.3072, 0.3015, 0.04146, 0.01437, 0.3026, 0.03849, 0.6924, 0.7143, 0.7656, 0.7446, 0.05835, 0.3089, 0.6755, 0.1138, 0.08924, 0.03536, 0.2992, 0.05236, 0.6755, 0.6987, 0.1088, 0.7198, 0.4958, 0.5219, 0.7174]): _vg.add([_i], _w, 'REPLACE')
_vg = ob_cube.vertex_groups.new(name='Worm.spine.001')
for _i, _w in zip([0, 1, 4, 9, 10, 11, 26, 27, 28, 29, 30, 35, 41, 44, 45, 46, 47, 48, 49, 50, 57, 76, 77, 78, 84, 87, 88, 89, 90, 106, 107, 108, 109, 110, 111, 112, 113, 114, 115, 116, 117, 120, 125, 126, 127, 140, 141, 142, 147, 150, 151, 152, 153, 154, 169, 172, 173, 179, 180, 181, 182, 183, 184, 185], [0.9692, 0.9792, 0.1211, 0.08935, 0.6503, 0.6666, 0.9532, 0.9751, 0.9737, 0.9856, 0.248, 0.02429, 0.1244, 0.1182, 0.2121, 0.9368, 0.6254, 0.6702, 0.6667, 0.05578, 0.000491, 0.9436, 0.9395, 0.9808, 0.05759, 0.05291, 0.1532, 0.2485, 0.2419, 0.9839, 0.9839, 0.9815, 0.9824, 0.9867, 0.9866, 0.08905, 0.4617, 0.4333, 0.08721, 0.9692, 0.9792, 0.1211, 0.08935, 0.6503, 0.6666, 0.9532, 0.9751, 0.248, 0.02429, 0.1182, 0.2121, 0.9368, 0.6667, 0.05578, 0.9436, 0.05291, 0.2419, 0.9839, 0.9839, 0.9815, 0.08905, 0.4617, 0.4333, 0.08721]): _vg.add([_i], _w, 'REPLACE')
_vg = ob_cube.vertex_groups.new(name='worm_root')
for _i, _w in zip([5, 8, 12, 13, 16, 17, 31, 34, 40, 43, 51, 52, 54, 56, 57, 60, 61, 65, 66, 67, 83, 86, 91, 92, 93, 94, 98, 100, 121, 124, 128, 129, 132, 133, 143, 146, 149, 155, 156, 158, 160, 161, 165, 171, 174, 175, 177], [0.722, 0.01472, 0.01445, 0.217, 0.2104, 0.01554, 0.5786, 0.01349, 1.0, 0.1539, 0.078, 0.01468, 0.07354, 0.2665, 0.02714, 0.5764, 0.07712, 0.07055, 0.02827, 0.2581, 0.7118, 0.1363, 0.1375, 0.01456, 0.7145, 0.09421, 0.01377, 0.09313, 0.722, 0.01472, 0.01445, 0.217, 0.2104, 0.01554, 0.5786, 0.01349, 0.1539, 0.078, 0.01468, 0.07354, 0.5764, 0.07712, 0.07055, 0.1363, 0.1375, 0.01456, 0.01377]): _vg.add([_i], _w, 'REPLACE')
_m = ob_cube.modifiers.new('Armature', 'ARMATURE')
_m.object = ob_armature
ob_armature.location = (0.0, 0.0, 0.0)
ob_armature.show_axis = True
ob_armature.show_in_front = True

# ---- collection membership
col_collection.objects.link(ob_light)
col_collection.objects.link(ob_camera)
col_collection.objects.link(ob_cube)
col_collection.objects.link(ob_armature)

# ---- scene / render settings (as saved in the file)
scene.camera = ob_camera
scene.frame_start = 1; scene.frame_end = 250; scene.frame_set(6)
scene.render.engine = 'BLENDER_EEVEE_NEXT'
bpy.context.view_layer.update()
